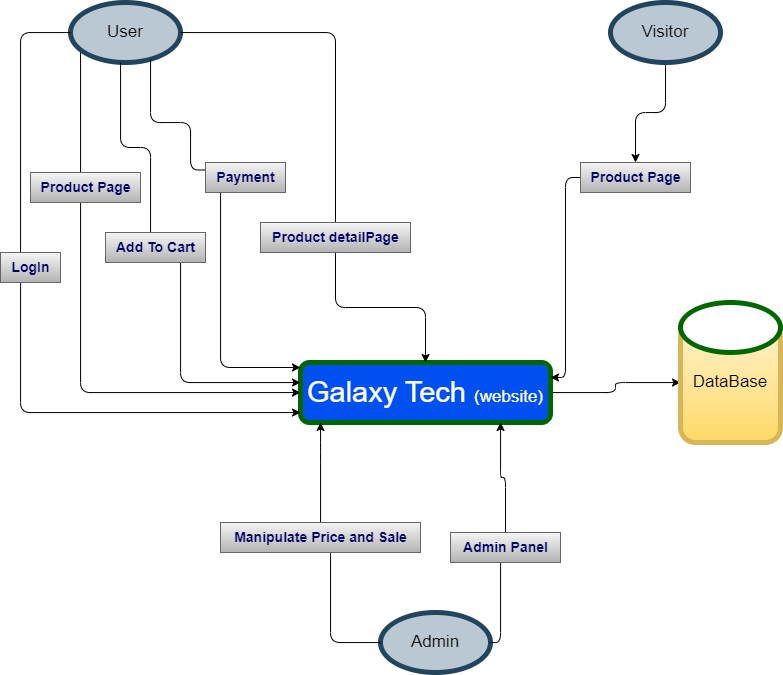

The diagram above was exported from draw.io. Its source (the exported page's mxGraphModel, read from the mxfile embedded in the PNG):
<mxGraphModel dx="1111" dy="735" grid="1" gridSize="10" guides="1" tooltips="1" connect="1" arrows="1" fold="1" page="1" pageScale="1" pageWidth="850" pageHeight="1100" background="#FFFFFF" math="0" shadow="0">
  <root>
    <mxCell id="0" />
    <mxCell id="1" parent="0" />
    <mxCell id="36" style="edgeStyle=orthogonalEdgeStyle;html=1;strokeColor=#000000;fontSize=14;fontColor=#000066;" edge="1" parent="1" source="2" target="6">
      <mxGeometry relative="1" as="geometry" />
    </mxCell>
    <mxCell id="2" value="&lt;font style=&quot;&quot;&gt;&lt;font style=&quot;font-size: 29px;&quot;&gt;Galaxy Tech &lt;/font&gt;&lt;font style=&quot;font-size: 17px;&quot;&gt;(website)&lt;/font&gt;&lt;/font&gt;" style="whiteSpace=wrap;html=1;rounded=1;glass=0;shadow=0;fillColor=#0050ef;strokeColor=#006600;fontColor=#ffffff;gradientColor=none;strokeWidth=5;" vertex="1" parent="1">
      <mxGeometry x="320" y="420" width="250" height="60" as="geometry" />
    </mxCell>
    <mxCell id="18" style="edgeStyle=orthogonalEdgeStyle;html=1;fontSize=14;fontColor=#000000;strokeColor=#000000;startArrow=none;" edge="1" parent="1" source="22" target="2">
      <mxGeometry relative="1" as="geometry">
        <Array as="points">
          <mxPoint x="40" y="470" />
        </Array>
      </mxGeometry>
    </mxCell>
    <mxCell id="21" style="edgeStyle=orthogonalEdgeStyle;html=1;fontSize=14;fontColor=#000000;strokeColor=#000000;" edge="1" parent="1" source="3" target="2">
      <mxGeometry relative="1" as="geometry">
        <mxPoint x="79.99999999999977" y="460" as="targetPoint" />
        <Array as="points">
          <mxPoint x="100" y="450" />
        </Array>
      </mxGeometry>
    </mxCell>
    <mxCell id="25" style="edgeStyle=orthogonalEdgeStyle;html=1;strokeColor=#000000;fontSize=14;fontColor=#000066;startArrow=none;" edge="1" parent="1" source="26" target="2">
      <mxGeometry relative="1" as="geometry">
        <mxPoint x="300" y="430" as="targetPoint" />
        <Array as="points">
          <mxPoint x="200" y="440" />
        </Array>
      </mxGeometry>
    </mxCell>
    <mxCell id="38" style="edgeStyle=orthogonalEdgeStyle;html=1;strokeColor=#000000;fontSize=14;fontColor=#000066;startArrow=none;" edge="1" parent="1" source="37" target="2">
      <mxGeometry relative="1" as="geometry" />
    </mxCell>
    <mxCell id="3" value="&lt;font color=&quot;#000000&quot;&gt;User&lt;/font&gt;" style="ellipse;whiteSpace=wrap;html=1;rounded=1;shadow=0;glass=0;strokeColor=#23445d;strokeWidth=5;fontSize=17;fillColor=#bac8d3;" vertex="1" parent="1">
      <mxGeometry x="90" y="60" width="110" height="60" as="geometry" />
    </mxCell>
    <mxCell id="35" style="edgeStyle=orthogonalEdgeStyle;html=1;strokeColor=#000000;fontSize=14;fontColor=#000066;" edge="1" parent="1" source="5" target="32">
      <mxGeometry relative="1" as="geometry">
        <mxPoint x="605" y="200" as="targetPoint" />
      </mxGeometry>
    </mxCell>
    <mxCell id="5" value="&lt;font color=&quot;#000000&quot;&gt;Visitor&lt;/font&gt;" style="ellipse;whiteSpace=wrap;html=1;rounded=1;shadow=0;glass=0;strokeColor=#23445d;strokeWidth=5;fontSize=17;fillColor=#bac8d3;" vertex="1" parent="1">
      <mxGeometry x="630" y="60" width="110" height="60" as="geometry" />
    </mxCell>
    <mxCell id="8" value="" style="group" vertex="1" connectable="0" parent="1">
      <mxGeometry x="700" y="360" width="100" height="140" as="geometry" />
    </mxCell>
    <mxCell id="6" value="&lt;font color=&quot;#000000&quot;&gt;DataBase&lt;/font&gt;" style="whiteSpace=wrap;html=1;rounded=1;shadow=0;glass=0;strokeColor=#d6b656;strokeWidth=5;fontSize=17;gradientColor=#ffd966;fillColor=#fff2cc;" vertex="1" parent="8">
      <mxGeometry y="20" width="100" height="120" as="geometry" />
    </mxCell>
    <mxCell id="7" value="" style="ellipse;whiteSpace=wrap;html=1;rounded=1;shadow=0;glass=0;strokeColor=#006600;strokeWidth=5;fontSize=17;fontColor=#000000;gradientColor=none;" vertex="1" parent="8">
      <mxGeometry width="100" height="50" as="geometry" />
    </mxCell>
    <mxCell id="23" value="" style="edgeStyle=orthogonalEdgeStyle;html=1;entryX=0;entryY=0.5;entryDx=0;entryDy=0;fontSize=14;fontColor=#000000;strokeColor=#000000;endArrow=none;" edge="1" parent="1" source="3" target="22">
      <mxGeometry relative="1" as="geometry">
        <mxPoint x="139.94117647058806" y="119.87282949159987" as="sourcePoint" />
        <mxPoint x="309.9999999999998" y="440" as="targetPoint" />
        <Array as="points">
          <mxPoint x="40" y="90" />
          <mxPoint x="40" y="325" />
        </Array>
      </mxGeometry>
    </mxCell>
    <mxCell id="22" value="&lt;font color=&quot;#000066&quot;&gt;&lt;b&gt;LogIn&lt;/b&gt;&lt;/font&gt;" style="text;html=1;align=center;verticalAlign=middle;resizable=0;points=[];autosize=1;strokeColor=#666666;fillColor=#f5f5f5;fontSize=14;rotation=0;gradientColor=#b3b3b3;" vertex="1" parent="1">
      <mxGeometry x="20" y="310" width="60" height="30" as="geometry" />
    </mxCell>
    <mxCell id="24" value="&lt;font color=&quot;#000066&quot;&gt;&lt;b&gt;Product Page&lt;/b&gt;&lt;/font&gt;" style="text;html=1;align=center;verticalAlign=middle;resizable=0;points=[];autosize=1;strokeColor=#666666;fillColor=#f5f5f5;fontSize=14;rotation=0;gradientColor=#b3b3b3;" vertex="1" parent="1">
      <mxGeometry x="50" y="230" width="110" height="30" as="geometry" />
    </mxCell>
    <mxCell id="27" value="" style="edgeStyle=orthogonalEdgeStyle;html=1;strokeColor=#000000;fontSize=14;fontColor=#000066;endArrow=none;" edge="1" parent="1" source="3" target="26">
      <mxGeometry relative="1" as="geometry">
        <mxPoint x="300" y="430" as="targetPoint" />
        <mxPoint x="149.75719109648185" y="119.88757014963676" as="sourcePoint" />
        <Array as="points">
          <mxPoint x="140" y="205" />
          <mxPoint x="170" y="205" />
        </Array>
      </mxGeometry>
    </mxCell>
    <mxCell id="26" value="&lt;font color=&quot;#000066&quot;&gt;&lt;b&gt;Add To Cart&lt;/b&gt;&lt;/font&gt;" style="text;html=1;align=center;verticalAlign=middle;resizable=0;points=[];autosize=1;strokeColor=#666666;fillColor=#f5f5f5;fontSize=14;rotation=0;gradientColor=#b3b3b3;" vertex="1" parent="1">
      <mxGeometry x="125" y="290" width="100" height="30" as="geometry" />
    </mxCell>
    <mxCell id="30" value="" style="edgeStyle=orthogonalEdgeStyle;html=1;strokeColor=#000000;fontSize=14;fontColor=#000066;entryX=0;entryY=0.25;entryDx=0;entryDy=0;endArrow=none;" edge="1" parent="1" source="3" target="29">
      <mxGeometry relative="1" as="geometry">
        <mxPoint x="310" y="425" as="targetPoint" />
        <mxPoint x="199.99989427133232" y="90.05882352941171" as="sourcePoint" />
        <Array as="points">
          <mxPoint x="170" y="180" />
          <mxPoint x="210" y="180" />
          <mxPoint x="210" y="227" />
        </Array>
      </mxGeometry>
    </mxCell>
    <mxCell id="31" style="edgeStyle=orthogonalEdgeStyle;html=1;strokeColor=#000000;fontSize=14;fontColor=#000066;" edge="1" parent="1" source="29" target="2">
      <mxGeometry relative="1" as="geometry">
        <Array as="points">
          <mxPoint x="240" y="425" />
        </Array>
      </mxGeometry>
    </mxCell>
    <mxCell id="29" value="&lt;font color=&quot;#000066&quot;&gt;&lt;b&gt;Payment&lt;/b&gt;&lt;/font&gt;" style="text;html=1;align=center;verticalAlign=middle;resizable=0;points=[];autosize=1;strokeColor=#666666;fillColor=#f5f5f5;fontSize=14;rotation=0;gradientColor=#b3b3b3;" vertex="1" parent="1">
      <mxGeometry x="225" y="220" width="80" height="30" as="geometry" />
    </mxCell>
    <mxCell id="34" style="edgeStyle=orthogonalEdgeStyle;html=1;entryX=1;entryY=0.25;entryDx=0;entryDy=0;strokeColor=#000000;fontSize=14;fontColor=#000066;" edge="1" parent="1" source="32" target="2">
      <mxGeometry relative="1" as="geometry" />
    </mxCell>
    <mxCell id="32" value="&lt;font color=&quot;#000066&quot;&gt;&lt;b&gt;Product Page&lt;/b&gt;&lt;/font&gt;" style="text;html=1;align=center;verticalAlign=middle;resizable=0;points=[];autosize=1;strokeColor=#666666;fillColor=#f5f5f5;fontSize=14;rotation=0;gradientColor=#b3b3b3;" vertex="1" parent="1">
      <mxGeometry x="600" y="220" width="110" height="30" as="geometry" />
    </mxCell>
    <mxCell id="39" value="" style="edgeStyle=orthogonalEdgeStyle;html=1;strokeColor=#000000;fontSize=14;fontColor=#000066;endArrow=none;" edge="1" parent="1" source="3" target="37">
      <mxGeometry relative="1" as="geometry">
        <mxPoint x="199.99989427133232" y="90.05882352941171" as="sourcePoint" />
        <mxPoint x="445" y="420" as="targetPoint" />
      </mxGeometry>
    </mxCell>
    <mxCell id="37" value="&lt;font color=&quot;#000066&quot;&gt;&lt;b&gt;Product detailPage&lt;br&gt;&lt;/b&gt;&lt;/font&gt;" style="text;html=1;align=center;verticalAlign=middle;resizable=0;points=[];autosize=1;strokeColor=#666666;fillColor=#f5f5f5;fontSize=14;rotation=0;gradientColor=#b3b3b3;" vertex="1" parent="1">
      <mxGeometry x="280" y="280" width="150" height="30" as="geometry" />
    </mxCell>
    <mxCell id="50" style="edgeStyle=orthogonalEdgeStyle;html=1;strokeColor=#000000;fontSize=14;fontColor=#000066;startArrow=none;" edge="1" parent="1" source="49" target="2">
      <mxGeometry relative="1" as="geometry">
        <Array as="points">
          <mxPoint x="525" y="535" />
          <mxPoint x="520" y="535" />
        </Array>
      </mxGeometry>
    </mxCell>
    <mxCell id="40" value="&lt;font color=&quot;#000000&quot;&gt;Admin&lt;/font&gt;" style="ellipse;whiteSpace=wrap;html=1;rounded=1;shadow=0;glass=0;strokeColor=#23445d;strokeWidth=5;fontSize=17;fillColor=#bac8d3;" vertex="1" parent="1">
      <mxGeometry x="400" y="670" width="110" height="60" as="geometry" />
    </mxCell>
    <mxCell id="43" value="&lt;font color=&quot;#000066&quot;&gt;&lt;b&gt;Payment&lt;/b&gt;&lt;/font&gt;" style="text;html=1;align=center;verticalAlign=middle;resizable=0;points=[];autosize=1;strokeColor=#666666;fillColor=#f5f5f5;fontSize=14;rotation=0;gradientColor=#b3b3b3;" vertex="1" parent="1">
      <mxGeometry x="225" y="220" width="80" height="30" as="geometry" />
    </mxCell>
    <mxCell id="47" value="" style="edgeStyle=orthogonalEdgeStyle;html=1;strokeColor=#000000;fontSize=14;fontColor=#000066;endArrow=none;" edge="1" parent="1" source="40" target="44">
      <mxGeometry relative="1" as="geometry">
        <mxPoint x="400.00010572866745" y="700.0588235294117" as="sourcePoint" />
        <mxPoint x="340" y="550" as="targetPoint" />
        <Array as="points">
          <mxPoint x="350" y="700" />
        </Array>
      </mxGeometry>
    </mxCell>
    <mxCell id="48" style="edgeStyle=orthogonalEdgeStyle;html=1;strokeColor=#000000;fontSize=14;fontColor=#000066;" edge="1" parent="1" source="44" target="2">
      <mxGeometry relative="1" as="geometry">
        <Array as="points">
          <mxPoint x="340" y="510" />
          <mxPoint x="340" y="510" />
        </Array>
      </mxGeometry>
    </mxCell>
    <mxCell id="44" value="&lt;font color=&quot;#000066&quot;&gt;&lt;b&gt;Manipulate Price and Sale&lt;br&gt;&lt;/b&gt;&lt;/font&gt;" style="text;html=1;align=center;verticalAlign=middle;resizable=0;points=[];autosize=1;strokeColor=#666666;fillColor=#f5f5f5;fontSize=14;rotation=0;gradientColor=#b3b3b3;" vertex="1" parent="1">
      <mxGeometry x="240" y="580" width="200" height="30" as="geometry" />
    </mxCell>
    <mxCell id="52" value="" style="edgeStyle=orthogonalEdgeStyle;html=1;strokeColor=#000000;fontSize=14;fontColor=#000066;endArrow=none;" edge="1" parent="1" source="40" target="49">
      <mxGeometry relative="1" as="geometry">
        <mxPoint x="455" y="670" as="sourcePoint" />
        <mxPoint x="520.0588235294119" y="480" as="targetPoint" />
        <Array as="points">
          <mxPoint x="520" y="700" />
        </Array>
      </mxGeometry>
    </mxCell>
    <mxCell id="49" value="&lt;font color=&quot;#000066&quot;&gt;&lt;b&gt;Admin Panel&lt;br&gt;&lt;/b&gt;&lt;/font&gt;" style="text;html=1;align=center;verticalAlign=middle;resizable=0;points=[];autosize=1;strokeColor=#666666;fillColor=#f5f5f5;fontSize=14;rotation=0;gradientColor=#b3b3b3;" vertex="1" parent="1">
      <mxGeometry x="470" y="590" width="110" height="30" as="geometry" />
    </mxCell>
  </root>
</mxGraphModel>